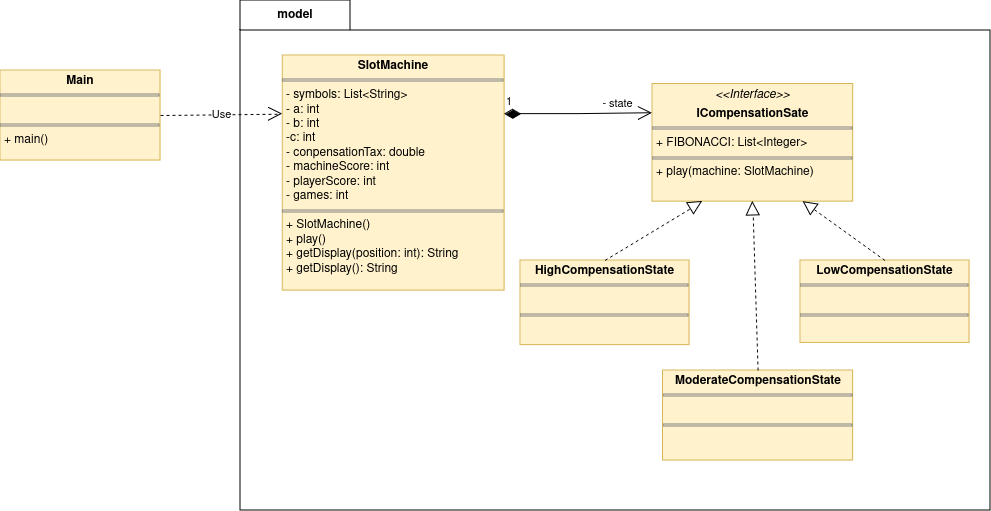

The diagram above was exported from draw.io. Its source (the exported page's mxGraphModel, read from the mxfile embedded in the PNG):
<mxGraphModel dx="2261" dy="821" grid="1" gridSize="10" guides="1" tooltips="1" connect="1" arrows="1" fold="1" page="1" pageScale="1" pageWidth="827" pageHeight="1169" math="0" shadow="0">
  <root>
    <mxCell id="0" />
    <mxCell id="1" parent="0" />
    <mxCell id="i5RfHYFNjgKlnMNF5FbK-1" value="&lt;p style=&quot;margin:0px;margin-top:4px;text-align:center;&quot;&gt;&lt;b&gt;Main&lt;/b&gt;&lt;/p&gt;&lt;hr size=&quot;1&quot; style=&quot;border-style:solid;&quot;&gt;&lt;p style=&quot;margin:0px;margin-left:4px;&quot;&gt;&lt;br&gt;&lt;/p&gt;&lt;hr size=&quot;1&quot; style=&quot;border-style:solid;&quot;&gt;&lt;p style=&quot;margin:0px;margin-left:4px;&quot;&gt;+ main()&lt;br&gt;&lt;/p&gt;" style="verticalAlign=top;align=left;overflow=fill;html=1;whiteSpace=wrap;fillColor=#fff2cc;strokeColor=#d6b656;" vertex="1" parent="1">
      <mxGeometry x="-20" y="150" width="160" height="90" as="geometry" />
    </mxCell>
    <mxCell id="i5RfHYFNjgKlnMNF5FbK-3" value="model" style="shape=folder;fontStyle=1;tabWidth=110;tabHeight=30;tabPosition=left;html=1;boundedLbl=1;labelInHeader=1;container=1;collapsible=0;whiteSpace=wrap;" vertex="1" parent="1">
      <mxGeometry x="220" y="80" width="750" height="510" as="geometry" />
    </mxCell>
    <mxCell id="i5RfHYFNjgKlnMNF5FbK-4" value="" style="html=1;strokeColor=none;resizeWidth=1;resizeHeight=1;fillColor=none;part=1;connectable=0;allowArrows=0;deletable=0;whiteSpace=wrap;" vertex="1" parent="i5RfHYFNjgKlnMNF5FbK-3">
      <mxGeometry width="728.8732394366197" height="357" relative="1" as="geometry">
        <mxPoint y="30" as="offset" />
      </mxGeometry>
    </mxCell>
    <mxCell id="i5RfHYFNjgKlnMNF5FbK-5" value="&lt;p style=&quot;margin:0px;margin-top:4px;text-align:center;&quot;&gt;&lt;b&gt;SlotMachine&lt;/b&gt;&lt;/p&gt;&lt;hr size=&quot;1&quot; style=&quot;border-style:solid;&quot;&gt;&lt;p style=&quot;margin:0px;margin-left:4px;&quot;&gt;- symbols: List&amp;lt;String&amp;gt;&lt;/p&gt;&lt;p style=&quot;margin:0px;margin-left:4px;&quot;&gt;- a: int&lt;/p&gt;&lt;p style=&quot;margin:0px;margin-left:4px;&quot;&gt;- b: int&lt;/p&gt;&lt;p style=&quot;margin:0px;margin-left:4px;&quot;&gt;-c: int&lt;/p&gt;&lt;p style=&quot;margin:0px;margin-left:4px;&quot;&gt;- conpensationTax: double&lt;/p&gt;&lt;p style=&quot;margin:0px;margin-left:4px;&quot;&gt;- machineScore: int&lt;/p&gt;&lt;p style=&quot;margin:0px;margin-left:4px;&quot;&gt;- playerScore: int&lt;/p&gt;&lt;p style=&quot;margin:0px;margin-left:4px;&quot;&gt;- games: int&lt;br&gt;&lt;/p&gt;&lt;hr size=&quot;1&quot; style=&quot;border-style:solid;&quot;&gt;&lt;p style=&quot;margin:0px;margin-left:4px;&quot;&gt;+ SlotMachine()&lt;/p&gt;&lt;p style=&quot;margin:0px;margin-left:4px;&quot;&gt;+ play()&lt;/p&gt;&lt;p style=&quot;margin:0px;margin-left:4px;&quot;&gt;+ getDisplay(position: int): String&lt;/p&gt;&lt;p style=&quot;margin:0px;margin-left:4px;&quot;&gt;+ getDisplay(): String&lt;/p&gt;&lt;p style=&quot;margin:0px;margin-left:4px;&quot;&gt;&lt;br&gt;&lt;/p&gt;" style="verticalAlign=top;align=left;overflow=fill;html=1;whiteSpace=wrap;fillColor=#fff2cc;strokeColor=#d6b656;" vertex="1" parent="i5RfHYFNjgKlnMNF5FbK-3">
      <mxGeometry x="42.25" y="54.92" width="221.83" height="235.08" as="geometry" />
    </mxCell>
    <mxCell id="i5RfHYFNjgKlnMNF5FbK-6" value="&lt;p style=&quot;margin:0px;margin-top:4px;text-align:center;&quot;&gt;&lt;i&gt;&amp;lt;&amp;lt;Interface&amp;gt;&amp;gt;&lt;/i&gt;&lt;b&gt;&lt;br&gt;&lt;/b&gt;&lt;/p&gt;&lt;p style=&quot;margin:0px;margin-top:4px;text-align:center;&quot;&gt;&lt;b&gt;ICompensationSate&lt;/b&gt;&lt;br&gt;&lt;/p&gt;&lt;hr size=&quot;1&quot; style=&quot;border-style:solid;&quot;&gt;&lt;p style=&quot;margin:0px;margin-left:4px;&quot;&gt;+ FIBONACCI: List&amp;lt;Integer&amp;gt;&lt;br&gt;&lt;/p&gt;&lt;hr size=&quot;1&quot; style=&quot;border-style:solid;&quot;&gt;&lt;p style=&quot;margin:0px;margin-left:4px;&quot;&gt;+ play(machine: SlotMachine)&lt;br&gt;&lt;/p&gt;" style="verticalAlign=top;align=left;overflow=fill;html=1;whiteSpace=wrap;fillColor=#fff2cc;strokeColor=#d6b656;" vertex="1" parent="i5RfHYFNjgKlnMNF5FbK-3">
      <mxGeometry x="411.97" y="83.38" width="200.7" height="117.62" as="geometry" />
    </mxCell>
    <mxCell id="i5RfHYFNjgKlnMNF5FbK-7" value="1" style="endArrow=open;html=1;endSize=12;startArrow=diamondThin;startSize=14;startFill=1;edgeStyle=orthogonalEdgeStyle;align=left;verticalAlign=bottom;rounded=0;entryX=0;entryY=0.25;entryDx=0;entryDy=0;exitX=1;exitY=0.25;exitDx=0;exitDy=0;" edge="1" parent="i5RfHYFNjgKlnMNF5FbK-3" source="i5RfHYFNjgKlnMNF5FbK-5" target="i5RfHYFNjgKlnMNF5FbK-6">
      <mxGeometry x="-1" y="3" relative="1" as="geometry">
        <mxPoint x="95.07042253521126" y="313.84615384615387" as="sourcePoint" />
        <mxPoint x="264.0845070422535" y="313.84615384615387" as="targetPoint" />
      </mxGeometry>
    </mxCell>
    <mxCell id="i5RfHYFNjgKlnMNF5FbK-15" value="- state" style="edgeLabel;html=1;align=center;verticalAlign=middle;resizable=0;points=[];" vertex="1" connectable="0" parent="i5RfHYFNjgKlnMNF5FbK-7">
      <mxGeometry x="0.1805" y="1" relative="1" as="geometry">
        <mxPoint x="25" y="-9" as="offset" />
      </mxGeometry>
    </mxCell>
    <mxCell id="i5RfHYFNjgKlnMNF5FbK-8" value="&lt;p style=&quot;margin:0px;margin-top:4px;text-align:center;&quot;&gt;&lt;b&gt;HighCompensationState&lt;/b&gt;&lt;/p&gt;&lt;hr size=&quot;1&quot; style=&quot;border-style:solid;&quot;&gt;&lt;p style=&quot;margin:0px;margin-left:4px;&quot;&gt;&lt;br&gt;&lt;/p&gt;&lt;hr size=&quot;1&quot; style=&quot;border-style:solid;&quot;&gt;&lt;p style=&quot;margin:0px;margin-left:4px;&quot;&gt;&lt;br&gt;&lt;/p&gt;" style="verticalAlign=top;align=left;overflow=fill;html=1;whiteSpace=wrap;fillColor=#fff2cc;strokeColor=#d6b656;" vertex="1" parent="i5RfHYFNjgKlnMNF5FbK-3">
      <mxGeometry x="280" y="260" width="169.01" height="84.62" as="geometry" />
    </mxCell>
    <mxCell id="i5RfHYFNjgKlnMNF5FbK-9" value="&lt;p style=&quot;margin:0px;margin-top:4px;text-align:center;&quot;&gt;&lt;b&gt;ModerateCompensationState&lt;/b&gt;&lt;/p&gt;&lt;hr size=&quot;1&quot; style=&quot;border-style:solid;&quot;&gt;&lt;p style=&quot;margin:0px;margin-left:4px;&quot;&gt;&lt;br&gt;&lt;/p&gt;&lt;hr size=&quot;1&quot; style=&quot;border-style:solid;&quot;&gt;&lt;p style=&quot;margin:0px;margin-left:4px;&quot;&gt;&lt;br&gt;&lt;/p&gt;" style="verticalAlign=top;align=left;overflow=fill;html=1;whiteSpace=wrap;fillColor=#fff2cc;strokeColor=#d6b656;" vertex="1" parent="i5RfHYFNjgKlnMNF5FbK-3">
      <mxGeometry x="422.53000000000003" y="370" width="190.14" height="90" as="geometry" />
    </mxCell>
    <mxCell id="i5RfHYFNjgKlnMNF5FbK-10" value="&lt;p style=&quot;margin:0px;margin-top:4px;text-align:center;&quot;&gt;&lt;b&gt;LowCompensationState&lt;/b&gt;&lt;/p&gt;&lt;hr size=&quot;1&quot; style=&quot;border-style:solid;&quot;&gt;&lt;p style=&quot;margin:0px;margin-left:4px;&quot;&gt;&lt;br&gt;&lt;/p&gt;&lt;hr size=&quot;1&quot; style=&quot;border-style:solid;&quot;&gt;&lt;p style=&quot;margin:0px;margin-left:4px;&quot;&gt;&lt;br&gt;&lt;/p&gt;" style="verticalAlign=top;align=left;overflow=fill;html=1;whiteSpace=wrap;fillColor=#fff2cc;strokeColor=#d6b656;" vertex="1" parent="i5RfHYFNjgKlnMNF5FbK-3">
      <mxGeometry x="560" y="260" width="169.01" height="82.46" as="geometry" />
    </mxCell>
    <mxCell id="i5RfHYFNjgKlnMNF5FbK-11" value="" style="endArrow=block;dashed=1;endFill=0;endSize=12;html=1;rounded=0;entryX=0.25;entryY=1;entryDx=0;entryDy=0;exitX=0.5;exitY=0;exitDx=0;exitDy=0;" edge="1" parent="i5RfHYFNjgKlnMNF5FbK-3" source="i5RfHYFNjgKlnMNF5FbK-8" target="i5RfHYFNjgKlnMNF5FbK-6">
      <mxGeometry width="160" relative="1" as="geometry">
        <mxPoint x="110" y="350" as="sourcePoint" />
        <mxPoint x="270" y="350" as="targetPoint" />
      </mxGeometry>
    </mxCell>
    <mxCell id="i5RfHYFNjgKlnMNF5FbK-12" value="" style="endArrow=block;dashed=1;endFill=0;endSize=12;html=1;rounded=0;entryX=0.75;entryY=1;entryDx=0;entryDy=0;exitX=0.5;exitY=0;exitDx=0;exitDy=0;" edge="1" parent="i5RfHYFNjgKlnMNF5FbK-3" source="i5RfHYFNjgKlnMNF5FbK-10" target="i5RfHYFNjgKlnMNF5FbK-6">
      <mxGeometry width="160" relative="1" as="geometry">
        <mxPoint x="110" y="350" as="sourcePoint" />
        <mxPoint x="270" y="350" as="targetPoint" />
      </mxGeometry>
    </mxCell>
    <mxCell id="i5RfHYFNjgKlnMNF5FbK-13" value="" style="endArrow=block;dashed=1;endFill=0;endSize=12;html=1;rounded=0;entryX=0.5;entryY=1;entryDx=0;entryDy=0;exitX=0.5;exitY=0;exitDx=0;exitDy=0;" edge="1" parent="i5RfHYFNjgKlnMNF5FbK-3" source="i5RfHYFNjgKlnMNF5FbK-9" target="i5RfHYFNjgKlnMNF5FbK-6">
      <mxGeometry width="160" relative="1" as="geometry">
        <mxPoint x="110" y="350" as="sourcePoint" />
        <mxPoint x="270" y="350" as="targetPoint" />
      </mxGeometry>
    </mxCell>
    <mxCell id="i5RfHYFNjgKlnMNF5FbK-14" value="Use" style="endArrow=open;endSize=12;dashed=1;html=1;rounded=0;exitX=1;exitY=0.5;exitDx=0;exitDy=0;entryX=0;entryY=0.25;entryDx=0;entryDy=0;" edge="1" parent="1" source="i5RfHYFNjgKlnMNF5FbK-1" target="i5RfHYFNjgKlnMNF5FbK-5">
      <mxGeometry width="160" relative="1" as="geometry">
        <mxPoint x="330" y="430" as="sourcePoint" />
        <mxPoint x="490" y="430" as="targetPoint" />
      </mxGeometry>
    </mxCell>
  </root>
</mxGraphModel>